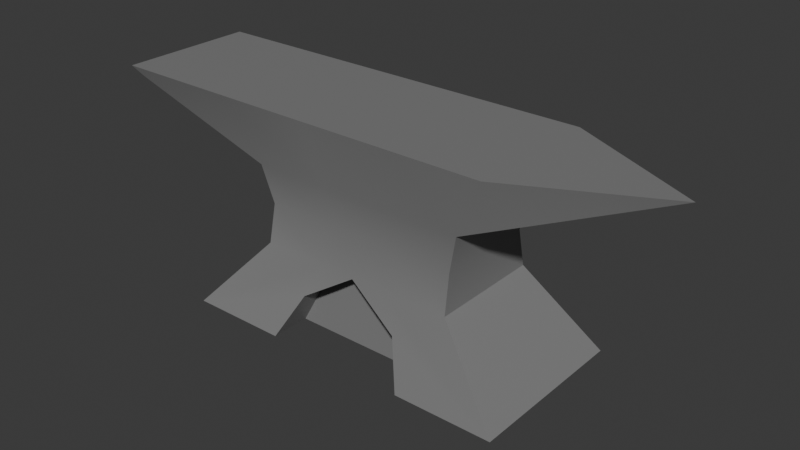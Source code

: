 # Source: anvil.blend  (saved by Blender 4.1.24; exported with 4.5.12 LTS)
import bpy
from mathutils import Matrix  # noqa: F401  (used for matrix-valued properties, if any)

bpy.ops.wm.read_factory_settings(use_empty=True)
scene = bpy.context.scene
scene.name = 'Scene'

# ---- collections
col_collection = bpy.data.collections.new('Collection'); scene.collection.children.link(col_collection)

# ---- materials (node trees are filled in below, after node groups)
mat_material = bpy.data.materials.new('Material')
mat_material.alpha_threshold = 0.0
mat_material.use_transparent_shadow = False
mat_material.roughness = 0.5
mat_material.line_color = (0.0, 0.0, 0.0, 1.0)

# ---- material node trees
mat_material.use_nodes = True; mat_material.node_tree.nodes.clear()
_N = mat_material.node_tree.nodes; _L = mat_material.node_tree.links
n0 = _N.new('ShaderNodeOutputMaterial'); n0.name = 'Material Output'; n0.location = (300, 300)
n1 = _N.new('ShaderNodeBsdfPrincipled'); n1.name = 'Principled BSDF'; n1.location = (10, 300)
n1.inputs[0].default_value = (0.2193, 0.2193, 0.2193, 1.0)
n1.inputs[3].default_value = 1.45
_L.new(n1.outputs[0], n0.inputs[0])
n0.is_active_output = True

# ---- world
world_world = bpy.data.worlds.new('World'); scene.world = world_world
world_world.use_nodes = True; world_world.node_tree.nodes.clear()
_N = world_world.node_tree.nodes; _L = world_world.node_tree.links
n0 = _N.new('ShaderNodeOutputWorld'); n0.name = 'World Output'; n0.location = (300, 300)
n1 = _N.new('ShaderNodeBackground'); n1.name = 'Background'; n1.location = (10, 300)
n1.inputs[0].default_value = (0.05088, 0.05088, 0.05088, 1.0)
_L.new(n1.outputs[0], n0.inputs[0])
n0.is_active_output = True
world_world.color = (0.05088, 0.05088, 0.05088)
world_world.use_sun_shadow = False
world_world.sun_shadow_jitter_overblur = 0.0

# ---- meshes
me_cube_001 = bpy.data.meshes.new('Cube.001')
me_cube_001.from_pydata([(0.0, -0.3504, -0.3467), (-1.5, -0.7499, -1.0), (-1.175, -0.6032, 0.8807), (0.4555, -0.3504, -0.6396), (0.0, 0.3505, -0.3467), (-1.5, 0.7499, -1.0), (-1.175, 0.6032, 0.8807), (0.4555, 0.3505, -0.6396), (1.5, -0.7499, -1.0), (1.238, -0.6032, 0.8807), (1.5, 0.7499, -1.0), (1.238, 0.6032, 0.8807), (-0.8914, -0.5, -0.3333), (-0.9626, -0.4813, 0.3333), (-0.9626, 0.4813, 0.3333), (-0.8914, 0.5, -0.3333), (0.9626, 0.4813, 0.3333), (-0.4555, -0.3504, -0.6396), (0.8914, 0.5, -0.3333), (0.9626, -0.4813, 0.3333), (-0.4555, 0.3505, -0.6396), (0.8914, -0.5, -0.3333), (2.445, 0.0, 0.8807), (-2.322, -0.5, 0.7641), (-2.329, -0.6032, 0.8807), (-2.329, 0.6032, 0.8807), (-2.322, 0.5, 0.7641), (-0.8798, -0.4399, 0.0), (-0.8798, 0.4399, 0.0), (0.8798, 0.4399, 0.0), (0.8798, -0.4399, 0.0), (-0.3704, 0.6032, 0.8807), (0.4339, 0.6032, 0.8807), (0.4339, -0.6032, 0.8807), (-0.3704, -0.6032, 0.8807), (0.2971, -0.5, -0.3333), (-0.2971, -0.5, -0.3333), (0.3209, -0.4813, 0.3333), (-0.3209, -0.4813, 0.3333), (-0.2971, 0.5, -0.3333), (0.2971, 0.5, -0.3333), (-0.3209, 0.4813, 0.3333), (0.3209, 0.4813, 0.3333), (-0.2933, 0.4399, 0.0), (0.2933, 0.4399, 0.0), (0.2933, -0.4399, 0.0), (-0.2933, -0.4399, 0.0), (0.03176, 0.6032, 0.8807), (0.03176, -0.6032, 0.8807), (5.395e-12, -0.5, -0.3333), (0.0, -0.4813, 0.3333), (5.395e-12, 0.5, -0.3333), (0.0, 0.4813, 0.3333), (2.98e-08, 0.4399, 0.0), (-2.98e-08, -0.4399, 0.0), (0.6301, 0.7499, -1.0), (0.6301, 0.4003, -1.0), (0.4999, 0.4003, -1.0), (0.373, 0.5594, -0.5865), (0.4555, 0.5719, -0.6396), (-0.6301, 0.7499, -1.0), (-0.373, 0.5594, -0.5865), (-0.4555, 0.5719, -0.6396), (-5.963e-10, 0.5031, -0.3467), (5.395e-12, 0.5031, -0.3467), (-0.6301, 0.4003, -1.0), (-0.4999, 0.4003, -1.0), (-1.712e-08, 0.4003, -1.0), (0.6301, -0.4002, -1.0), (0.6301, -0.7499, -1.0), (0.4999, -0.4002, -1.0), (-0.4555, -0.5719, -0.6396), (-0.373, -0.5594, -0.5865), (-0.6301, -0.7499, -1.0), (0.4555, -0.5719, -0.6396), (0.373, -0.5594, -0.5865), (0.0, -0.5031, -0.3467), (5.369e-10, -0.5031, -0.3467), (-0.6301, -0.4002, -1.0), (-0.4999, -0.4002, -1.0), (1.922e-08, -0.4002, -1.0)], [], [(2, 6, 25, 24), (42, 32, 11, 16), (16, 11, 22), (38, 34, 2, 13), (57, 56, 55, 10, 8, 69, 68, 70), (31, 6, 2, 34), (72, 36, 12, 1, 73, 71), (46, 38, 13, 27), (10, 18, 21, 8), (29, 16, 19, 30), (58, 40, 18, 10, 55, 59), (44, 42, 16, 29), (1, 12, 15, 5), (27, 13, 14, 28), (19, 16, 22), (11, 9, 22), (9, 19, 22), (23, 24, 25, 26), (14, 13, 23, 26), (6, 14, 26, 25), (13, 2, 24, 23), (12, 27, 28, 15), (40, 44, 29, 18), (18, 29, 30, 21), (36, 46, 27, 12), (21, 30, 45, 35), (49, 54, 46, 36), (15, 28, 43, 39), (51, 53, 44, 40), (28, 14, 41, 43), (53, 52, 42, 44), (60, 5, 15, 39, 61, 62), (63, 51, 40, 58, 64), (30, 19, 37, 45), (54, 50, 38, 46), (69, 8, 21, 35, 75, 74), (77, 49, 36, 72, 76), (11, 32, 33, 9), (47, 31, 34, 48), (1, 5, 60, 65, 66, 79, 78, 73), (67, 57, 70, 80), (19, 9, 33, 37), (50, 48, 34, 38), (14, 6, 31, 41), (52, 47, 32, 42), (41, 31, 47, 52), (37, 33, 48, 50), (66, 67, 80, 79), (32, 47, 48, 33), (75, 35, 49, 77), (45, 37, 50, 54), (39, 51, 63, 61), (43, 41, 52, 53), (39, 43, 53, 51), (35, 45, 54, 49), (59, 7, 4, 64, 58), (55, 56, 7, 59), (65, 20, 4, 7, 56, 57, 67, 66), (62, 20, 65, 60), (63, 64, 4, 20, 62, 61), (0, 3, 74, 75, 77, 76), (74, 3, 68, 69), (78, 17, 71, 73), (71, 17, 0, 76, 72), (68, 3, 0, 17, 78, 79, 80, 70)])
me_cube_001.polygons.foreach_set('use_smooth', [True] * 65)
_k = set([(0, 3), (0, 17), (0, 76), (1, 5), (1, 12), (1, 73), (2, 24), (2, 34), (3, 68), (3, 74), (4, 7), (4, 20), (4, 64), (5, 15), (5, 60), (6, 25), (6, 31), (7, 56), (7, 59), (8, 10), (8, 21), (8, 69), (9, 22), (9, 33), (10, 18), (10, 55), (11, 22), (11, 32), (12, 15), (12, 27), (13, 14), (13, 23), (13, 27), (14, 26), (14, 28), (15, 28), (16, 19), (16, 22), (16, 29), (17, 71), (17, 78), (18, 21), (18, 29), (19, 22), (19, 30), (20, 62), (20, 65), (21, 30), (23, 24), (23, 26), (24, 25), (25, 26), (31, 47), (32, 47), (33, 48), (34, 48), (55, 56), (55, 59), (56, 57), (57, 67), (58, 59), (58, 64), (60, 62), (60, 65), (61, 62), (61, 63), (63, 64), (65, 66), (66, 67), (68, 69), (68, 70), (69, 74), (70, 80), (71, 72), (71, 73), (72, 76), (73, 78), (74, 75), (75, 77), (76, 77), (78, 79), (79, 80)])
me_cube_001.attributes.new('sharp_edge', 'BOOLEAN', 'EDGE').data.foreach_set('value', [ (min(e.vertices), max(e.vertices)) in _k for e in me_cube_001.edges])
_uv = me_cube_001.uv_layers.new(name='UVMap')
_uv.uv.foreach_set('vector', [0.875, 0.75, 0.875, 0.5, 0.875, 0.5, 0.875, 0.75, 0.5417, 0.4167, 0.625, 0.4167, 0.625, 0.5, 0.5417, 0.5, 0.5417, 0.5, 0.625, 0.5, 0.5417, 0.5, 0.5417, 0.9167, 0.625, 0.9167, 0.625, 1.0, 0.5417, 1.0, 0.2917, 0.5583, 0.3025, 0.5583, 0.3025, 0.5, 0.375, 0.5, 0.375, 0.75, 0.3025, 0.75, 0.3025, 0.6917, 0.2917, 0.6917, 0.7917, 0.5, 0.875, 0.5, 0.875, 0.75, 0.7917, 0.75, 0.4267, 0.9167, 0.4583, 0.9167, 0.4583, 1.0, 0.375, 1.0, 0.375, 0.9275, 0.4201, 0.925, 0.5, 0.9167, 0.5417, 0.9167, 0.5417, 1.0, 0.5, 1.0, 0.375, 0.5, 0.4583, 0.5, 0.4583, 0.75, 0.375, 0.75, 0.5, 0.5, 0.5417, 0.5, 0.5417, 0.75, 0.5, 0.75, 0.4267, 0.4167, 0.4583, 0.4167, 0.4583, 0.5, 0.375, 0.5, 0.375, 0.4275, 0.4201, 0.425, 0.5, 0.4167, 0.5417, 0.4167, 0.5417, 0.5, 0.5, 0.5, 0.375, 0.0, 0.4583, 0.0, 0.4583, 0.25, 0.375, 0.25, 0.5, 0.0, 0.5417, 0.0, 0.5417, 0.25, 0.5, 0.25, 0.5417, 0.75, 0.5417, 0.5, 0.5417, 0.75, 0.625, 0.5, 0.625, 0.75, 0.625, 0.5, 0.625, 0.75, 0.5417, 0.75, 0.625, 0.75, 0.5417, 0.0, 0.625, 0.0, 0.625, 0.25, 0.5417, 0.25, 0.5417, 0.25, 0.5417, 0.0, 0.5417, 0.0, 0.5417, 0.25, 0.625, 0.25, 0.5417, 0.25, 0.5417, 0.25, 0.625, 0.25, 0.5417, 1.0, 0.625, 1.0, 0.625, 1.0, 0.5417, 1.0, 0.4583, 0.0, 0.5, 0.0, 0.5, 0.25, 0.4583, 0.25, 0.4583, 0.4167, 0.5, 0.4167, 0.5, 0.5, 0.4583, 0.5, 0.4583, 0.5, 0.5, 0.5, 0.5, 0.75, 0.4583, 0.75, 0.4583, 0.9167, 0.5, 0.9167, 0.5, 1.0, 0.4583, 1.0, 0.4583, 0.75, 0.5, 0.75, 0.5, 0.8333, 0.4583, 0.8333, 0.4583, 0.875, 0.5, 0.875, 0.5, 0.9167, 0.4583, 0.9167, 0.4583, 0.25, 0.5, 0.25, 0.5, 0.3333, 0.4583, 0.3333, 0.4583, 0.375, 0.5, 0.375, 0.5, 0.4167, 0.4583, 0.4167, 0.5, 0.25, 0.5417, 0.25, 0.5417, 0.3333, 0.5, 0.3333, 0.5, 0.375, 0.5417, 0.375, 0.5417, 0.4167, 0.5, 0.4167, 0.375, 0.3225, 0.375, 0.25, 0.4583, 0.25, 0.4583, 0.3333, 0.4267, 0.3333, 0.4201, 0.325, 0.4567, 0.375, 0.4583, 0.375, 0.4583, 0.4167, 0.4267, 0.4167, 0.4567, 0.375, 0.5, 0.75, 0.5417, 0.75, 0.5417, 0.8333, 0.5, 0.8333, 0.5, 0.875, 0.5417, 0.875, 0.5417, 0.9167, 0.5, 0.9167, 0.375, 0.8225, 0.375, 0.75, 0.4583, 0.75, 0.4583, 0.8333, 0.4267, 0.8333, 0.4201, 0.825, 0.4567, 0.875, 0.4583, 0.875, 0.4583, 0.9167, 0.4267, 0.9167, 0.4567, 0.875, 0.625, 0.5, 0.7083, 0.5, 0.7083, 0.75, 0.625, 0.75, 0.75, 0.5, 0.7917, 0.5, 0.7917, 0.75, 0.75, 0.75, 0.125, 0.75, 0.125, 0.5, 0.1975, 0.5, 0.1975, 0.5583, 0.2083, 0.5583, 0.2083, 0.6917, 0.1975, 0.6917, 0.1975, 0.75, 0.25, 0.5583, 0.2917, 0.5583, 0.2917, 0.6917, 0.25, 0.6917, 0.5417, 0.75, 0.625, 0.75, 0.625, 0.8333, 0.5417, 0.8333, 0.5417, 0.875, 0.625, 0.875, 0.625, 0.9167, 0.5417, 0.9167, 0.5417, 0.25, 0.625, 0.25, 0.625, 0.3333, 0.5417, 0.3333, 0.5417, 0.375, 0.625, 0.375, 0.625, 0.4167, 0.5417, 0.4167, 0.5417, 0.3333, 0.625, 0.3333, 0.625, 0.375, 0.5417, 0.375, 0.5417, 0.8333, 0.625, 0.8333, 0.625, 0.875, 0.5417, 0.875, 0.2083, 0.5583, 0.25, 0.5583, 0.25, 0.6917, 0.2083, 0.6917, 0.7083, 0.5, 0.75, 0.5, 0.75, 0.75, 0.7083, 0.75, 0.4267, 0.8333, 0.4583, 0.8333, 0.4583, 0.875, 0.4567, 0.875, 0.5, 0.8333, 0.5417, 0.8333, 0.5417, 0.875, 0.5, 0.875, 0.4583, 0.3333, 0.4583, 0.375, 0.4567, 0.375, 0.4267, 0.3333, 0.5, 0.3333, 0.5417, 0.3333, 0.5417, 0.375, 0.5, 0.375, 0.4583, 0.3333, 0.5, 0.3333, 0.5, 0.375, 0.4583, 0.375, 0.4583, 0.8333, 0.5, 0.8333, 0.5, 0.875, 0.4583, 0.875, 0.875, 0.9446, 0.875, 1.0, 1.0, 1.0, 1.0, 0.9618, 0.8976, 0.9478, 0.8113, 0.9235, 0.8113, 1.0, 0.875, 1.0, 0.875, 0.9446, 0.04446, 0.3332, 0.08029, 0.4197, 0.25, 0.49, 0.4197, 0.4197, 0.4555, 0.3332, 0.4131, 0.4225, 0.25, 0.49, 0.08692, 0.4225, 0.125, 0.9446, 0.125, 1.0, 0.1887, 1.0, 0.1887, 0.9235, 0.0, 0.9618, 0.0, 0.9618, 0.0, 1.0, 0.125, 1.0, 0.125, 0.9446, 0.1024, 0.9478, 1.0, 0.5, 0.875, 0.5, 0.875, 0.5554, 0.8976, 0.5523, 1.0, 0.5382, 1.0, 0.5382, 0.875, 0.5554, 0.875, 0.5, 0.8113, 0.5, 0.8113, 0.5765, 0.1887, 0.5, 0.125, 0.5, 0.125, 0.5554, 0.1887, 0.5765, 0.125, 0.5554, 0.125, 0.5, 0.0, 0.5, 0.0, 0.5382, 0.1024, 0.5523, 0.9555, 0.3332, 0.9197, 0.4197, 0.75, 0.49, 0.5803, 0.4197, 0.5445, 0.1668, 0.5869, 0.4225, 0.75, 0.49, 0.9131, 0.4225])
me_cube_001.materials.append(mat_material)
me_cube_001.update()

# ---- objects
ob_anvil__rigid = bpy.data.objects.new('Anvil -rigid', me_cube_001)

# ---- transforms, parenting, visibility, modifiers, constraints
ob_anvil__rigid.location = (0.0, 0.0, 0.0)

# ---- collection membership
col_collection.objects.link(ob_anvil__rigid)

# ---- scene / render settings (as saved in the file)
scene.frame_start = 1; scene.frame_end = 250; scene.frame_set(1)
scene.render.engine = 'BLENDER_EEVEE_NEXT'
scene.cycles.sampling_pattern = 'TABULATED_SOBOL'
scene.eevee.ray_tracing_options.trace_max_roughness = 0.0
bpy.context.view_layer.update()

# ---- added for rendering (the .blend has no active camera and no usable light): camera, sun
cam_auto = bpy.data.cameras.new('AutoCamera')
cam_auto.lens = 50.0
cam_auto.sensor_width = 36.0
cam_auto.clip_end = 1000.0
ob_auto_camera = bpy.data.objects.new('AutoCamera', cam_auto)
scene.collection.objects.link(ob_auto_camera)
ob_auto_camera.location = (5.00373, -5.93534, 3.89722)
ob_auto_camera.rotation_euler = (1.09748, -7.21219e-08, 0.694738)
scene.camera = ob_auto_camera
light_auto_sun = bpy.data.lights.new('AutoSun', 'SUN')
light_auto_sun.energy = 3.0
light_auto_sun.angle = 0.0523599
ob_auto_sun = bpy.data.objects.new('AutoSun', light_auto_sun)
scene.collection.objects.link(ob_auto_sun)
ob_auto_sun.rotation_euler = (0.872665, 0.174533, 0.523599)
bpy.context.view_layer.update()
